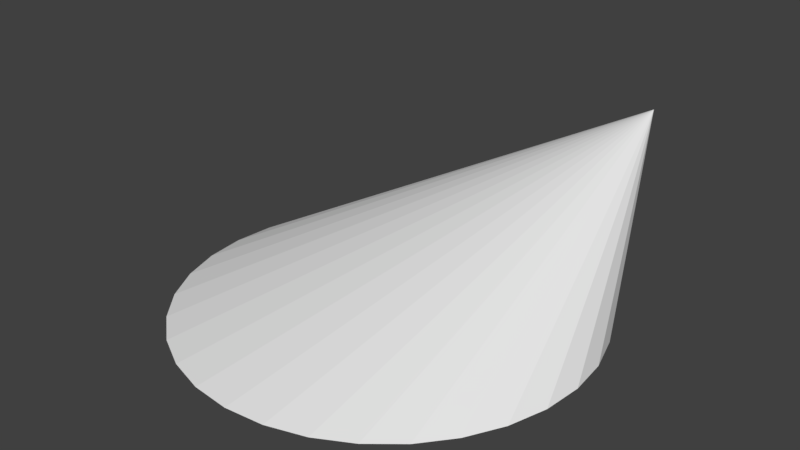 # Source: Cockpit1.blend  (saved by Blender 2.78.0; exported with 4.5.12 LTS)
import bpy
from mathutils import Matrix  # noqa: F401  (used for matrix-valued properties, if any)

bpy.ops.wm.read_factory_settings(use_empty=True)
scene = bpy.context.scene
scene.name = 'Scene'

# ---- collections
col_collection_1 = bpy.data.collections.new('Collection 1'); scene.collection.children.link(col_collection_1)

# ---- world
world_world = bpy.data.worlds.new('World'); scene.world = world_world
world_world.color = (0.05088, 0.05088, 0.05088)
world_world.use_sun_shadow = False
world_world.sun_shadow_jitter_overblur = 0.0
world_world.cycles.sampling_method = 'MANUAL'

# ---- meshes
me_cone = bpy.data.meshes.new('Cone')
me_cone.from_pydata([(3.291, 1.957, -2.023), (3.486, 1.938, -2.023), (3.674, 1.881, -2.023), (3.846, 1.789, -2.023), (3.998, 1.664, -2.023), (4.122, 1.513, -2.023), (4.215, 1.34, -2.023), (4.272, 1.152, -2.023), (4.291, 0.9571, -2.023), (3.921, 2.115, -1.257), (4.272, 0.762, -2.023), (4.215, 0.5744, -2.023), (4.122, 0.4015, -2.023), (3.998, 0.25, -2.023), (3.846, 0.1256, -2.023), (3.674, 0.03318, -2.023), (3.486, -0.02373, -2.023), (3.291, -0.04294, -2.023), (3.096, -0.02373, -2.023), (2.908, 0.03318, -2.023), (2.735, 0.1256, -2.023), (2.584, 0.25, -2.023), (2.459, 0.4015, -2.023), (2.367, 0.5744, -2.023), (2.31, 0.762, -2.023), (2.291, 0.9571, -2.023), (2.31, 1.152, -2.023), (2.367, 1.34, -2.023), (2.459, 1.513, -2.023), (2.584, 1.664, -2.023), (2.735, 1.789, -2.023), (2.908, 1.881, -2.023), (3.096, 1.938, -2.023)], [], [(0, 9, 1), (1, 9, 2), (2, 9, 3), (3, 9, 4), (4, 9, 5), (5, 9, 6), (6, 9, 7), (7, 9, 8), (8, 9, 10), (10, 9, 11), (11, 9, 12), (12, 9, 13), (13, 9, 14), (14, 9, 15), (15, 9, 16), (16, 9, 17), (17, 9, 18), (18, 9, 19), (19, 9, 20), (20, 9, 21), (21, 9, 22), (22, 9, 23), (23, 9, 24), (24, 9, 25), (25, 9, 26), (26, 9, 27), (27, 9, 28), (28, 9, 29), (29, 9, 30), (30, 9, 31), (31, 9, 32), (32, 9, 0), (0, 1, 2, 3, 4, 5, 6, 7, 8, 10, 11, 12, 13, 14, 15, 16, 17, 18, 19, 20, 21, 22, 23, 24, 25, 26, 27, 28, 29, 30, 31, 32)])
me_cone.use_remesh_preserve_volume = False
me_cone.use_remesh_preserve_attributes = False
me_cone.use_mirror_vertex_groups = False
me_cone.update()

# ---- objects
ob_cone = bpy.data.objects.new('Cone', me_cone)

# ---- transforms, parenting, visibility, modifiers, constraints
ob_cone.location = (-3.118, -0.06596, 3.396)
ob_cone.lineart.crease_threshold = 0.0

# ---- collection membership
col_collection_1.objects.link(ob_cone)

# ---- scene / render settings (as saved in the file)
scene.frame_start = 1; scene.frame_end = 250; scene.frame_set(1)
scene.render.engine = 'BLENDER_EEVEE_NEXT'
scene.render.resolution_percentage = 50
scene.render.dither_intensity = 0.0
scene.cycles.use_denoising = False
scene.cycles.samples = 128
scene.cycles.sampling_pattern = 'TABULATED_SOBOL'
scene.cycles.light_sampling_threshold = 0.0
scene.cycles.use_adaptive_sampling = False
scene.cycles.use_light_tree = False
scene.cycles.blur_glossy = 0.0
scene.cycles.sample_clamp_indirect = 0.0
scene.view_settings.view_transform = 'Standard'
bpy.context.view_layer.update()

# ---- added for rendering (the .blend has no active camera and no usable light): camera, sun
cam_auto = bpy.data.cameras.new('AutoCamera')
cam_auto.lens = 50.0
cam_auto.sensor_width = 36.0
cam_auto.clip_end = 1000.0
ob_auto_camera = bpy.data.objects.new('AutoCamera', cam_auto)
scene.collection.objects.link(ob_auto_camera)
ob_auto_camera.location = (2.98609, -2.40582, 4.00688)
ob_auto_camera.rotation_euler = (1.09748, -7.21219e-08, 0.694738)
scene.camera = ob_auto_camera
light_auto_sun = bpy.data.lights.new('AutoSun', 'SUN')
light_auto_sun.energy = 3.0
light_auto_sun.angle = 0.0523599
ob_auto_sun = bpy.data.objects.new('AutoSun', light_auto_sun)
scene.collection.objects.link(ob_auto_sun)
ob_auto_sun.rotation_euler = (0.872665, 0.174533, 0.523599)
bpy.context.view_layer.update()
